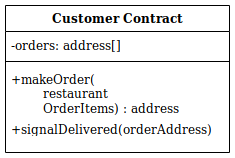

The diagram above was exported from draw.io. Its source (the exported page's mxGraphModel, read from the mxfile embedded in the PNG):
<mxGraphModel dx="3048" dy="3101" grid="1" gridSize="10" guides="1" tooltips="1" connect="1" arrows="1" fold="1" page="1" pageScale="1" pageWidth="1654" pageHeight="2336" math="0" shadow="0">
  <root>
    <mxCell id="0" />
    <mxCell id="1" parent="0" />
    <mxCell id="2" value="Customer Contract" style="swimlane;fontStyle=1;childLayout=stackLayout;horizontal=1;startSize=26;horizontalStack=0;resizeParent=1;resizeLast=0;collapsible=1;marginBottom=0;swimlaneFillColor=#ffffff;fontSize=12;" vertex="1" parent="1">
      <mxGeometry x="1350" y="483" width="224" height="147" as="geometry" />
    </mxCell>
    <mxCell id="3" value="-orders: address[]" style="text;strokeColor=none;fillColor=none;align=left;verticalAlign=top;spacingLeft=4;spacingRight=4;overflow=hidden;rotatable=0;points=[[0,0.5],[1,0.5]];portConstraint=eastwest;rounded=0;html=1;" vertex="1" parent="2">
      <mxGeometry y="26" width="224" height="26" as="geometry" />
    </mxCell>
    <mxCell id="4" value="" style="line;strokeWidth=1;fillColor=none;align=left;verticalAlign=middle;spacingTop=-1;spacingLeft=3;spacingRight=3;rotatable=0;labelPosition=right;points=[];portConstraint=eastwest;fontSize=12;" vertex="1" parent="2">
      <mxGeometry y="52" width="224" height="8" as="geometry" />
    </mxCell>
    <mxCell id="5" value="&lt;div&gt;+makeOrder(&lt;/div&gt;&lt;div&gt;&amp;nbsp;&amp;nbsp;&amp;nbsp;&amp;nbsp;&amp;nbsp;&amp;nbsp;&amp;nbsp; restaurant&lt;/div&gt;&lt;div&gt;&amp;nbsp;&amp;nbsp;&amp;nbsp;&amp;nbsp;&amp;nbsp;&amp;nbsp;&amp;nbsp; OrderItems) : address&lt;br&gt;&lt;/div&gt;" style="text;strokeColor=none;fillColor=none;align=left;verticalAlign=top;spacingLeft=4;spacingRight=4;overflow=hidden;rotatable=0;points=[[0,0.5],[1,0.5]];portConstraint=eastwest;rounded=0;html=1;" vertex="1" parent="2">
      <mxGeometry y="60" width="224" height="50" as="geometry" />
    </mxCell>
    <mxCell id="6" value="+signalDelivered(orderAddress)" style="text;strokeColor=none;fillColor=none;align=left;verticalAlign=top;spacingLeft=4;spacingRight=4;overflow=hidden;rotatable=0;points=[[0,0.5],[1,0.5]];portConstraint=eastwest;rounded=0;html=1;" vertex="1" parent="2">
      <mxGeometry y="110" width="224" height="30" as="geometry" />
    </mxCell>
  </root>
</mxGraphModel>